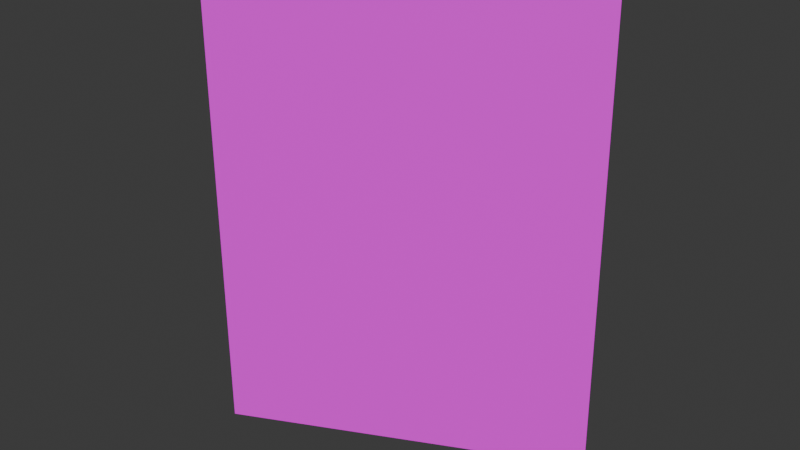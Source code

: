 # Source: frognotes2.blend  (saved by Blender 5.0.119; exported with 4.5.12 LTS)
import bpy
from mathutils import Matrix  # noqa: F401  (used for matrix-valued properties, if any)

bpy.ops.wm.read_factory_settings(use_empty=True)
scene = bpy.context.scene
scene.name = 'Scene'

# ---- collections
col_collection = bpy.data.collections.new('Collection'); scene.collection.children.link(col_collection)

# ---- images (referenced by path relative to the original .blend; pixels are not part of the script)
import os
ASSET_DIR = os.environ.get("B2B_ASSET_DIR", "")  # directory of the original .blend (textures are referenced by path, not embedded)
HERE = os.path.dirname(os.path.abspath(__file__))  # packed textures are extracted next to this script under _unpacked/

def load_image(name, relpath, width, height, colorspace="sRGB"):
    """Load a texture the original file referenced (path relative to the .blend, or extracted next to this script)."""
    p = next((c for c in (os.path.join(HERE, relpath), os.path.join(ASSET_DIR, relpath)) if relpath and os.path.exists(c)), "")
    if p:
        img = bpy.data.images.load(p, check_existing=True)
        img.name = name
    else:  # same state as the original file: an image datablock whose file is absent (Cycles renders it pink)
        img = bpy.data.images.new(name, width, height)
        img.source = "FILE"
        img.filepath = "//" + (relpath or name)
    img.colorspace_settings.name = colorspace
    return img
img_forgnotes2_png = load_image('forgnotes2.png', 'forgnotes2.png', 1024, 1024, 'sRGB')

# ---- materials (node trees are filled in below, after node groups)
mat_material_001 = bpy.data.materials.new('Material.001')

# ---- material node trees
mat_material_001.use_nodes = True; mat_material_001.node_tree.nodes.clear()
_N = mat_material_001.node_tree.nodes; _L = mat_material_001.node_tree.links
n0 = _N.new('ShaderNodeBsdfPrincipled'); n0.name = 'Principled BSDF'; n0.location = (-200, 100)
n1 = _N.new('ShaderNodeOutputMaterial'); n1.name = 'Material Output'; n1.location = (200, 100)
n2 = _N.new('ShaderNodeTexImage'); n2.name = 'Image Texture'; n2.location = (-490, 75)
n2.image = img_forgnotes2_png
_L.new(n0.outputs[0], n1.inputs[0])
_L.new(n2.outputs[0], n0.inputs[0])
n1.is_active_output = True

# ---- world
world_world = bpy.data.worlds.new('World'); scene.world = world_world
world_world.use_nodes = True; world_world.node_tree.nodes.clear()
_N = world_world.node_tree.nodes; _L = world_world.node_tree.links
n0 = _N.new('ShaderNodeOutputWorld'); n0.name = 'World Output'; n0.location = (200, 100)
n1 = _N.new('ShaderNodeBackground'); n1.name = 'Background'; n1.location = (-200, 100)
n1.inputs[0].default_value = (0.05088, 0.05088, 0.05088, 1.0)
_L.new(n1.outputs[0], n0.inputs[0])
n0.is_active_output = True
world_world.color = (0.05088, 0.05088, 0.05088)
world_world.sun_shadow_jitter_overblur = 0.0

# ---- meshes
me_cube_001 = bpy.data.meshes.new('Cube.001')
me_cube_001.from_pydata([(1.429, 103.6, -0.6409), (-1.331, -121.7, -0.6971), (1.425, 105.4, -0.6413), (-1.335, -119.8, -0.6974), (1.335, 119.8, 0.6974), (-1.425, -105.4, 0.6413), (1.331, 121.7, 0.6971), (-1.429, -103.6, 0.6409)], [], [(0, 1, 3, 2), (2, 3, 7, 6), (6, 7, 5, 4), (4, 5, 1, 0), (2, 6, 4, 0), (7, 3, 1, 5)])
_uv = me_cube_001.uv_layers.new(name='UVMap')
_uv.uv.foreach_set('vector', [1.212, 2.981, 0.2183, 3.01, 0.16, 2.015, 1.154, 1.987, 1.154, 1.987, 0.16, 2.015, 0.1017, 1.021, 1.096, 0.9932, 1.072, 0.9769, 0.1076, 0.8499, 0.008179, -0.05439, 0.9729, 0.003245, 0.9729, 0.003245, 0.008179, -0.05439, -0.01482, -0.9668, 0.9793, -0.9949, 2.09, 0.9651, 1.072, 0.9769, 0.9435, -0.009005, 2.032, -0.02895, 0.1076, 0.8499, -0.8923, 1.049, -0.9506, 0.05538, 0.008179, -0.05439])
me_cube_001.materials.append(mat_material_001)
me_cube_001.update()

# ---- objects
ob_cube = bpy.data.objects.new('Cube', me_cube_001)

# ---- transforms, parenting, visibility, modifiers, constraints
ob_cube.location = (0.0, 0.0, 0.0)
ob_cube.scale = (1.0, 0.005011, 2.884)

# ---- collection membership
col_collection.objects.link(ob_cube)

# ---- scene / render settings (as saved in the file)
scene.frame_start = 1; scene.frame_end = 250; scene.frame_set(1)
scene.render.engine = 'BLENDER_EEVEE_NEXT'
scene.render.bake_bias = 0.0
scene.render.bake_samples = 0
scene.cycles.sampling_pattern = 'TABULATED_SOBOL'
scene.eevee.use_volume_custom_range = False
bpy.context.view_layer.update()

# ---- added for rendering (the .blend has no active camera and no usable light): camera, sun
cam_auto = bpy.data.cameras.new('AutoCamera')
cam_auto.lens = 50.0
cam_auto.sensor_width = 36.0
cam_auto.clip_end = 1000.0
ob_auto_camera = bpy.data.objects.new('AutoCamera', cam_auto)
scene.collection.objects.link(ob_auto_camera)
ob_auto_camera.location = (4.70305, -5.64366, 3.76244)
ob_auto_camera.rotation_euler = (1.09748, -7.21219e-08, 0.694738)
scene.camera = ob_auto_camera
light_auto_sun = bpy.data.lights.new('AutoSun', 'SUN')
light_auto_sun.energy = 3.0
light_auto_sun.angle = 0.0523599
ob_auto_sun = bpy.data.objects.new('AutoSun', light_auto_sun)
scene.collection.objects.link(ob_auto_sun)
ob_auto_sun.rotation_euler = (0.872665, 0.174533, 0.523599)
bpy.context.view_layer.update()
